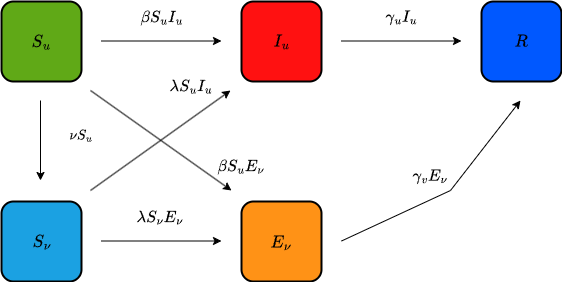

The diagram above was exported from draw.io. Its source (the exported page's mxGraphModel, read from the mxfile embedded in the PNG):
<mxGraphModel dx="1426" dy="743" grid="1" gridSize="10" guides="1" tooltips="1" connect="1" arrows="1" fold="1" page="1" pageScale="1" pageWidth="850" pageHeight="1100" math="1" shadow="0">
  <root>
    <mxCell id="0" />
    <mxCell id="1" parent="0" />
    <mxCell id="r43U8z1P-nCa31MELR_8-1" value="" style="rounded=1;whiteSpace=wrap;html=1;fillColor=#60a917;strokeColor=#000000;strokeWidth=2;fontColor=#ffffff;" parent="1" vertex="1">
      <mxGeometry x="121" y="161" width="80" height="80" as="geometry" />
    </mxCell>
    <mxCell id="r43U8z1P-nCa31MELR_8-2" value="" style="endArrow=classic;html=1;rounded=0;exitX=1;exitY=0.5;exitDx=0;exitDy=0;" parent="1" edge="1">
      <mxGeometry width="50" height="50" relative="1" as="geometry">
        <mxPoint x="221" y="200.5" as="sourcePoint" />
        <mxPoint x="341" y="200.5" as="targetPoint" />
      </mxGeometry>
    </mxCell>
    <mxCell id="r43U8z1P-nCa31MELR_8-3" value="" style="rounded=1;whiteSpace=wrap;html=1;fillColor=light-dark(#FF1111,#FF6450);fontColor=#ffffff;strokeColor=light-dark(#000000,#FFFFFF);strokeWidth=2;" parent="1" vertex="1">
      <mxGeometry x="361" y="161" width="80" height="80" as="geometry" />
    </mxCell>
    <mxCell id="r43U8z1P-nCa31MELR_8-4" value="" style="rounded=1;whiteSpace=wrap;html=1;fillColor=light-dark(#0058FF,#4DB0FF);fontColor=#ffffff;strokeColor=light-dark(#000000,#FFFFFF);strokeWidth=2;" parent="1" vertex="1">
      <mxGeometry x="601" y="161" width="80" height="80" as="geometry" />
    </mxCell>
    <mxCell id="r43U8z1P-nCa31MELR_8-5" value="" style="endArrow=classic;html=1;rounded=0;exitX=1;exitY=0.5;exitDx=0;exitDy=0;" parent="1" edge="1">
      <mxGeometry width="50" height="50" relative="1" as="geometry">
        <mxPoint x="461" y="200.5" as="sourcePoint" />
        <mxPoint x="581" y="200.5" as="targetPoint" />
      </mxGeometry>
    </mxCell>
    <mxCell id="r43U8z1P-nCa31MELR_8-6" value="&lt;div&gt;&lt;div&gt;&lt;div&gt;&lt;font style=&quot;font-size: 14px;&quot;&gt;\(\beta S_u I_u\)&lt;/font&gt;&lt;/div&gt;&lt;/div&gt;&lt;/div&gt;" style="text;strokeColor=none;align=center;fillColor=none;html=1;verticalAlign=middle;whiteSpace=wrap;rounded=0;" parent="1" vertex="1">
      <mxGeometry x="251" y="161" width="60" height="30" as="geometry" />
    </mxCell>
    <mxCell id="r43U8z1P-nCa31MELR_8-7" value="&lt;div&gt;&lt;div&gt;&lt;div&gt;&lt;font style=&quot;font-size: 14px;&quot;&gt;\(\gamma_u I_u\)&lt;/font&gt;&lt;/div&gt;&lt;/div&gt;&lt;/div&gt;" style="text;strokeColor=none;align=center;fillColor=none;html=1;verticalAlign=middle;whiteSpace=wrap;rounded=0;" parent="1" vertex="1">
      <mxGeometry x="491" y="161" width="60" height="30" as="geometry" />
    </mxCell>
    <mxCell id="r43U8z1P-nCa31MELR_8-9" value="&lt;font style=&quot;font-size: 15px;&quot;&gt;\(S_u\)&lt;/font&gt;" style="text;strokeColor=none;align=center;fillColor=none;html=1;verticalAlign=middle;whiteSpace=wrap;rounded=0;" parent="1" vertex="1">
      <mxGeometry x="131" y="186" width="60" height="30" as="geometry" />
    </mxCell>
    <mxCell id="r43U8z1P-nCa31MELR_8-10" value="&lt;span style=&quot;font-size: 15px;&quot;&gt;\(I_u\)&lt;/span&gt;" style="text;strokeColor=none;align=center;fillColor=none;html=1;verticalAlign=middle;whiteSpace=wrap;rounded=0;" parent="1" vertex="1">
      <mxGeometry x="371" y="186" width="60" height="30" as="geometry" />
    </mxCell>
    <mxCell id="r43U8z1P-nCa31MELR_8-11" value="&lt;span style=&quot;font-size: 15px;&quot;&gt;\(R\)&lt;/span&gt;" style="text;strokeColor=none;align=center;fillColor=none;html=1;verticalAlign=middle;whiteSpace=wrap;rounded=0;" parent="1" vertex="1">
      <mxGeometry x="611" y="186" width="60" height="30" as="geometry" />
    </mxCell>
    <mxCell id="V1XbEaj4vyBCiWcYgI3e-1" value="" style="rounded=1;whiteSpace=wrap;html=1;fillColor=#1ba1e2;strokeColor=light-dark(#000000, #51afe7);strokeWidth=2;fontColor=#ffffff;" parent="1" vertex="1">
      <mxGeometry x="121" y="361" width="80" height="80" as="geometry" />
    </mxCell>
    <mxCell id="V1XbEaj4vyBCiWcYgI3e-2" value="" style="endArrow=classic;html=1;rounded=0;exitX=1;exitY=0.5;exitDx=0;exitDy=0;" parent="1" edge="1">
      <mxGeometry width="50" height="50" relative="1" as="geometry">
        <mxPoint x="221" y="400.5" as="sourcePoint" />
        <mxPoint x="341" y="400.5" as="targetPoint" />
      </mxGeometry>
    </mxCell>
    <mxCell id="V1XbEaj4vyBCiWcYgI3e-3" value="" style="rounded=1;whiteSpace=wrap;html=1;fillColor=light-dark(#FF9216,#FF6450);fontColor=#ffffff;strokeColor=light-dark(#000000,#FFFFFF);strokeWidth=2;" parent="1" vertex="1">
      <mxGeometry x="361" y="361" width="80" height="80" as="geometry" />
    </mxCell>
    <mxCell id="V1XbEaj4vyBCiWcYgI3e-5" value="" style="endArrow=classic;html=1;rounded=0;exitX=1;exitY=0.5;exitDx=0;exitDy=0;" parent="1" edge="1">
      <mxGeometry width="50" height="50" relative="1" as="geometry">
        <mxPoint x="461" y="400.5" as="sourcePoint" />
        <mxPoint x="640" y="260" as="targetPoint" />
        <Array as="points">
          <mxPoint x="570" y="350" />
        </Array>
      </mxGeometry>
    </mxCell>
    <mxCell id="V1XbEaj4vyBCiWcYgI3e-6" value="&lt;div&gt;&lt;div&gt;&lt;div&gt;&lt;font style=&quot;font-size: 14px;&quot;&gt;\(\lambda S_\nu E_\nu\)&amp;nbsp;&lt;/font&gt;&lt;/div&gt;&lt;/div&gt;&lt;/div&gt;" style="text;strokeColor=none;align=center;fillColor=none;html=1;verticalAlign=middle;whiteSpace=wrap;rounded=0;" parent="1" vertex="1">
      <mxGeometry x="251" y="361" width="60" height="30" as="geometry" />
    </mxCell>
    <mxCell id="V1XbEaj4vyBCiWcYgI3e-7" value="&lt;div&gt;&lt;div&gt;&lt;div&gt;&lt;font style=&quot;font-size: 14px;&quot;&gt;\(\gamma_v E_\nu\)&lt;/font&gt;&lt;/div&gt;&lt;/div&gt;&lt;/div&gt;" style="text;strokeColor=none;align=center;fillColor=none;html=1;verticalAlign=middle;whiteSpace=wrap;rounded=0;" parent="1" vertex="1">
      <mxGeometry x="520" y="320" width="60" height="30" as="geometry" />
    </mxCell>
    <mxCell id="V1XbEaj4vyBCiWcYgI3e-8" value="&lt;font style=&quot;font-size: 15px;&quot;&gt;\(S_\nu\)&lt;/font&gt;" style="text;strokeColor=none;align=center;fillColor=none;html=1;verticalAlign=middle;whiteSpace=wrap;rounded=0;" parent="1" vertex="1">
      <mxGeometry x="131" y="386" width="60" height="30" as="geometry" />
    </mxCell>
    <mxCell id="V1XbEaj4vyBCiWcYgI3e-9" value="&lt;span style=&quot;font-size: 15px;&quot;&gt;\(E_\nu\)&lt;/span&gt;" style="text;strokeColor=none;align=center;fillColor=none;html=1;verticalAlign=middle;whiteSpace=wrap;rounded=0;" parent="1" vertex="1">
      <mxGeometry x="371" y="386" width="60" height="30" as="geometry" />
    </mxCell>
    <mxCell id="V1XbEaj4vyBCiWcYgI3e-11" value="" style="endArrow=classic;html=1;rounded=0;exitX=1;exitY=0.5;exitDx=0;exitDy=0;" parent="1" edge="1">
      <mxGeometry width="50" height="50" relative="1" as="geometry">
        <mxPoint x="160" y="260" as="sourcePoint" />
        <mxPoint x="160" y="340" as="targetPoint" />
      </mxGeometry>
    </mxCell>
    <mxCell id="V1XbEaj4vyBCiWcYgI3e-12" value="\(\nu S_u\)" style="text;strokeColor=none;align=center;fillColor=none;html=1;verticalAlign=middle;whiteSpace=wrap;rounded=0;" parent="1" vertex="1">
      <mxGeometry x="170" y="280" width="60" height="30" as="geometry" />
    </mxCell>
    <mxCell id="LPl1sgUIFIdxNRaW3NfE-1" value="" style="endArrow=classic;html=1;rounded=0;" edge="1" parent="1">
      <mxGeometry width="50" height="50" relative="1" as="geometry">
        <mxPoint x="210" y="250" as="sourcePoint" />
        <mxPoint x="351" y="350" as="targetPoint" />
      </mxGeometry>
    </mxCell>
    <mxCell id="LPl1sgUIFIdxNRaW3NfE-2" value="&lt;div&gt;&lt;div&gt;&lt;div&gt;&lt;font style=&quot;font-size: 14px;&quot;&gt;\(\beta S_u E_\nu\)&lt;/font&gt;&lt;/div&gt;&lt;/div&gt;&lt;/div&gt;" style="text;strokeColor=none;align=center;fillColor=none;html=1;verticalAlign=middle;whiteSpace=wrap;rounded=0;" vertex="1" parent="1">
      <mxGeometry x="330" y="310" width="60" height="30" as="geometry" />
    </mxCell>
    <mxCell id="LPl1sgUIFIdxNRaW3NfE-3" value="" style="endArrow=classic;html=1;rounded=0;" edge="1" parent="1">
      <mxGeometry width="50" height="50" relative="1" as="geometry">
        <mxPoint x="210" y="350" as="sourcePoint" />
        <mxPoint x="350" y="250" as="targetPoint" />
      </mxGeometry>
    </mxCell>
    <mxCell id="LPl1sgUIFIdxNRaW3NfE-4" value="&lt;div&gt;&lt;div&gt;&lt;div&gt;&lt;font style=&quot;font-size: 14px;&quot;&gt;\(\lambda S_u I_u\)&lt;/font&gt;&lt;/div&gt;&lt;/div&gt;&lt;/div&gt;" style="text;strokeColor=none;align=center;fillColor=none;html=1;verticalAlign=middle;whiteSpace=wrap;rounded=0;" vertex="1" parent="1">
      <mxGeometry x="280" y="230" width="60" height="30" as="geometry" />
    </mxCell>
  </root>
</mxGraphModel>